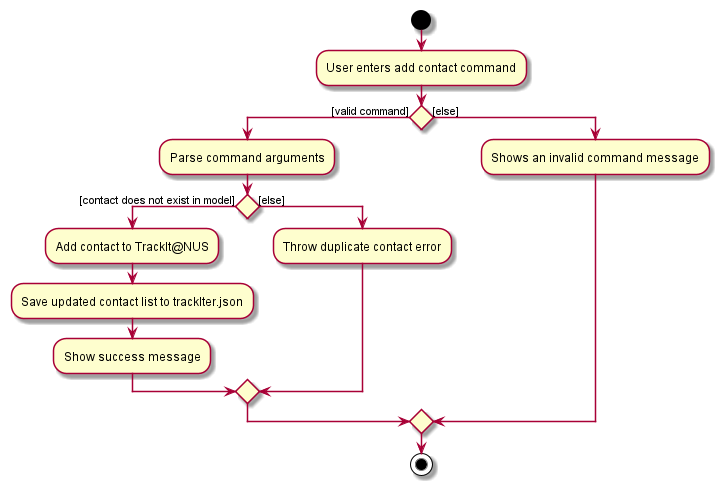

The diagram above was rendered by PlantUML. Its source (embedded in the PNG):
@startuml
start
:User enters add contact command;

'Since the beta syntax does not support placing the condition outside the
'diamond we place it as the true branch instead.

if () then ([valid command])
    :Parse command arguments;
    if () then ([contact does not exist in model])
        :Add contact to TrackIt@NUS;
        :Save updated contact list to trackIter.json;
        :Show success message;
    else ([else])
        :Throw duplicate contact error;
    endif
else ([else])
    :Shows an invalid command message;
endif
stop
@enduml